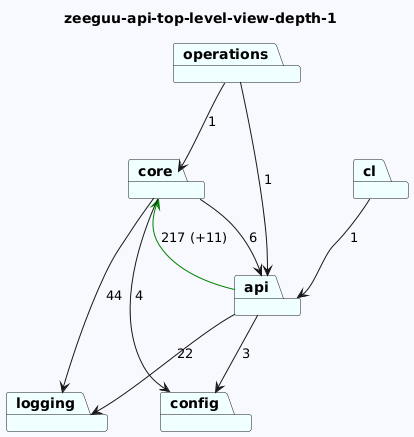

The diagram above was rendered by PlantUML. Its source (embedded in the PNG):
@startuml
skinparam backgroundColor GhostWhite
title zeeguu-api-top-level-view-depth-1
package "logging" #Azure
package "core" #Azure
package "operations" #Azure
package "config" #Azure
package "api" #Azure
package "cl" #Azure

"core"-->"logging"  : 44
"core"-->"api"  : 6
"core"-->"config"  : 4
"operations"-->"api"  : 1
"operations"-->"core"  : 1

"api"-->"config"  : 3
"api"-->"logging"  : 22
"api"-->"core" #Green : 217 (+11)
"cl"-->"api"  : 1
@enduml